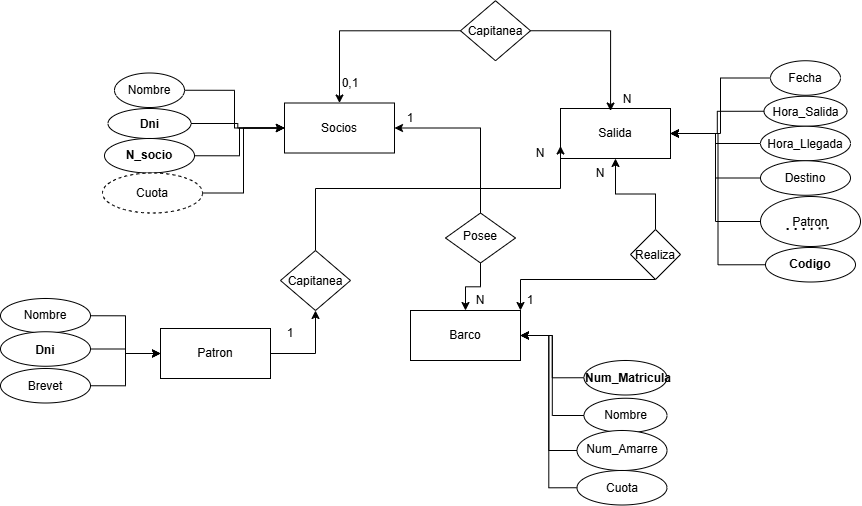

The diagram above was exported from draw.io. Its source (the exported page's mxGraphModel, read from the mxfile embedded in the PNG):
<mxGraphModel dx="956" dy="404" grid="1" gridSize="10" guides="1" tooltips="1" connect="1" arrows="1" fold="1" page="1" pageScale="1" pageWidth="827" pageHeight="1169" math="0" shadow="0">
  <root>
    <mxCell id="0" />
    <mxCell id="1" parent="0" />
    <mxCell id="ueiy9HrNIeZGjKTzFzh7-1" parent="1" style="html=1;whiteSpace=wrap;" value="Socios" vertex="1">
      <mxGeometry height="50" width="110" x="304" y="104.5" as="geometry" />
    </mxCell>
    <mxCell id="ueiy9HrNIeZGjKTzFzh7-2" parent="1" style="html=1;whiteSpace=wrap;" value="Barco" vertex="1">
      <mxGeometry height="50" width="110" x="430" y="312" as="geometry" />
    </mxCell>
    <mxCell id="ueiy9HrNIeZGjKTzFzh7-7" edge="1" parent="1" source="ueiy9HrNIeZGjKTzFzh7-3" style="edgeStyle=orthogonalEdgeStyle;rounded=0;orthogonalLoop=1;jettySize=auto;html=1;exitX=1;exitY=0.5;exitDx=0;exitDy=0;entryX=0;entryY=0.5;entryDx=0;entryDy=0;" target="ueiy9HrNIeZGjKTzFzh7-1">
      <mxGeometry relative="1" as="geometry" />
    </mxCell>
    <mxCell id="ueiy9HrNIeZGjKTzFzh7-3" parent="1" style="ellipse;whiteSpace=wrap;html=1;shapeInside=1;" value="Nombre" vertex="1">
      <mxGeometry height="34.5" width="70" x="134" y="74.5" as="geometry" />
    </mxCell>
    <mxCell id="ueiy9HrNIeZGjKTzFzh7-8" edge="1" parent="1" source="ueiy9HrNIeZGjKTzFzh7-5" style="edgeStyle=orthogonalEdgeStyle;rounded=0;orthogonalLoop=1;jettySize=auto;html=1;entryX=0;entryY=0.5;entryDx=0;entryDy=0;" target="ueiy9HrNIeZGjKTzFzh7-1">
      <mxGeometry relative="1" as="geometry" />
    </mxCell>
    <mxCell id="ueiy9HrNIeZGjKTzFzh7-5" parent="1" style="ellipse;whiteSpace=wrap;html=1;shapeInside=1;" value="&lt;b&gt;Dni&lt;/b&gt;" vertex="1">
      <mxGeometry height="30" width="83" x="127.5" y="110" as="geometry" />
    </mxCell>
    <mxCell id="ueiy9HrNIeZGjKTzFzh7-9" edge="1" parent="1" source="ueiy9HrNIeZGjKTzFzh7-6" style="edgeStyle=orthogonalEdgeStyle;rounded=0;orthogonalLoop=1;jettySize=auto;html=1;exitX=1;exitY=0.5;exitDx=0;exitDy=0;entryX=0;entryY=0.5;entryDx=0;entryDy=0;" target="ueiy9HrNIeZGjKTzFzh7-1">
      <mxGeometry relative="1" as="geometry" />
    </mxCell>
    <mxCell id="ueiy9HrNIeZGjKTzFzh7-6" parent="1" style="ellipse;whiteSpace=wrap;html=1;shapeInside=1;" value="&lt;b&gt;N_socio&lt;/b&gt;" vertex="1">
      <mxGeometry height="34.5" width="90" x="124" y="140" as="geometry" />
    </mxCell>
    <mxCell id="ueiy9HrNIeZGjKTzFzh7-23" edge="1" parent="1" source="ueiy9HrNIeZGjKTzFzh7-18" style="edgeStyle=orthogonalEdgeStyle;rounded=0;orthogonalLoop=1;jettySize=auto;html=1;exitX=0;exitY=0.5;exitDx=0;exitDy=0;entryX=1;entryY=0.5;entryDx=0;entryDy=0;" target="ueiy9HrNIeZGjKTzFzh7-2">
      <mxGeometry relative="1" as="geometry" />
    </mxCell>
    <mxCell id="ueiy9HrNIeZGjKTzFzh7-18" parent="1" style="ellipse;whiteSpace=wrap;html=1;shapeInside=1;" value="&lt;b&gt;Num_Matricula&lt;/b&gt;" vertex="1">
      <mxGeometry height="34.5" width="83" x="603.5" y="362" as="geometry" />
    </mxCell>
    <mxCell id="ueiy9HrNIeZGjKTzFzh7-24" edge="1" parent="1" source="ueiy9HrNIeZGjKTzFzh7-19" style="edgeStyle=orthogonalEdgeStyle;rounded=0;orthogonalLoop=1;jettySize=auto;html=1;exitX=0;exitY=0.5;exitDx=0;exitDy=0;entryX=1;entryY=0.5;entryDx=0;entryDy=0;" target="ueiy9HrNIeZGjKTzFzh7-2">
      <mxGeometry relative="1" as="geometry" />
    </mxCell>
    <mxCell id="ueiy9HrNIeZGjKTzFzh7-19" parent="1" style="ellipse;whiteSpace=wrap;html=1;shapeInside=1;" value="Nombre" vertex="1">
      <mxGeometry height="34.5" width="83" x="603.5" y="399.75" as="geometry" />
    </mxCell>
    <mxCell id="ueiy9HrNIeZGjKTzFzh7-25" edge="1" parent="1" source="ueiy9HrNIeZGjKTzFzh7-20" style="edgeStyle=orthogonalEdgeStyle;rounded=0;orthogonalLoop=1;jettySize=auto;html=1;exitX=0;exitY=0.5;exitDx=0;exitDy=0;entryX=1;entryY=0.5;entryDx=0;entryDy=0;" target="ueiy9HrNIeZGjKTzFzh7-2">
      <mxGeometry relative="1" as="geometry" />
    </mxCell>
    <mxCell id="ueiy9HrNIeZGjKTzFzh7-20" parent="1" style="ellipse;whiteSpace=wrap;html=1;shapeInside=1;" value="Num_Amarre" vertex="1">
      <mxGeometry height="40" width="90" x="596.5" y="432" as="geometry" />
    </mxCell>
    <mxCell id="ueiy9HrNIeZGjKTzFzh7-26" edge="1" parent="1" source="ueiy9HrNIeZGjKTzFzh7-21" style="edgeStyle=orthogonalEdgeStyle;rounded=0;orthogonalLoop=1;jettySize=auto;html=1;exitX=0;exitY=0.5;exitDx=0;exitDy=0;entryX=1;entryY=0.5;entryDx=0;entryDy=0;" target="ueiy9HrNIeZGjKTzFzh7-2">
      <mxGeometry relative="1" as="geometry" />
    </mxCell>
    <mxCell id="ueiy9HrNIeZGjKTzFzh7-21" parent="1" style="ellipse;whiteSpace=wrap;html=1;shapeInside=1;" value="Cuota" vertex="1">
      <mxGeometry height="34.5" width="90" x="596.5" y="472" as="geometry" />
    </mxCell>
    <mxCell id="ueiy9HrNIeZGjKTzFzh7-28" edge="1" parent="1" source="ueiy9HrNIeZGjKTzFzh7-27" style="edgeStyle=orthogonalEdgeStyle;rounded=0;orthogonalLoop=1;jettySize=auto;html=1;exitX=1;exitY=0.5;exitDx=0;exitDy=0;entryX=0;entryY=0.5;entryDx=0;entryDy=0;" target="ueiy9HrNIeZGjKTzFzh7-1">
      <mxGeometry relative="1" as="geometry" />
    </mxCell>
    <mxCell id="ueiy9HrNIeZGjKTzFzh7-27" parent="1" style="ellipse;whiteSpace=wrap;html=1;align=center;dashed=1;" value="Cuota" vertex="1">
      <mxGeometry height="40" width="100" x="122" y="174.5" as="geometry" />
    </mxCell>
    <mxCell id="ueiy9HrNIeZGjKTzFzh7-29" parent="1" style="html=1;whiteSpace=wrap;" value="Salida" vertex="1">
      <mxGeometry height="50" width="110" x="580" y="110" as="geometry" />
    </mxCell>
    <mxCell id="ueiy9HrNIeZGjKTzFzh7-40" edge="1" parent="1" source="ueiy9HrNIeZGjKTzFzh7-31" style="edgeStyle=orthogonalEdgeStyle;rounded=0;orthogonalLoop=1;jettySize=auto;html=1;exitX=0;exitY=0.5;exitDx=0;exitDy=0;entryX=1;entryY=0.5;entryDx=0;entryDy=0;" target="ueiy9HrNIeZGjKTzFzh7-29">
      <mxGeometry relative="1" as="geometry" />
    </mxCell>
    <mxCell id="ueiy9HrNIeZGjKTzFzh7-31" parent="1" style="ellipse;whiteSpace=wrap;html=1;shapeInside=1;" value="Fecha" vertex="1">
      <mxGeometry height="34.5" width="70" x="790" y="62.25" as="geometry" />
    </mxCell>
    <mxCell id="ueiy9HrNIeZGjKTzFzh7-41" edge="1" parent="1" source="ueiy9HrNIeZGjKTzFzh7-33" style="edgeStyle=orthogonalEdgeStyle;rounded=0;orthogonalLoop=1;jettySize=auto;html=1;exitX=0;exitY=0.5;exitDx=0;exitDy=0;entryX=1;entryY=0.5;entryDx=0;entryDy=0;" target="ueiy9HrNIeZGjKTzFzh7-29">
      <mxGeometry relative="1" as="geometry" />
    </mxCell>
    <mxCell id="ueiy9HrNIeZGjKTzFzh7-33" parent="1" style="ellipse;whiteSpace=wrap;html=1;shapeInside=1;" value="Hora_Salida" vertex="1">
      <mxGeometry height="30" width="83" x="783.5" y="97.75" as="geometry" />
    </mxCell>
    <mxCell id="ueiy9HrNIeZGjKTzFzh7-42" edge="1" parent="1" source="ueiy9HrNIeZGjKTzFzh7-35" style="edgeStyle=orthogonalEdgeStyle;rounded=0;orthogonalLoop=1;jettySize=auto;html=1;exitX=0;exitY=0.5;exitDx=0;exitDy=0;entryX=1;entryY=0.5;entryDx=0;entryDy=0;" target="ueiy9HrNIeZGjKTzFzh7-29">
      <mxGeometry relative="1" as="geometry" />
    </mxCell>
    <mxCell id="ueiy9HrNIeZGjKTzFzh7-35" parent="1" style="ellipse;whiteSpace=wrap;html=1;shapeInside=1;" value="Hora_Llegada" vertex="1">
      <mxGeometry height="34.5" width="90" x="780" y="127.75" as="geometry" />
    </mxCell>
    <mxCell id="ueiy9HrNIeZGjKTzFzh7-43" edge="1" parent="1" source="ueiy9HrNIeZGjKTzFzh7-38" style="edgeStyle=orthogonalEdgeStyle;rounded=0;orthogonalLoop=1;jettySize=auto;html=1;exitX=0;exitY=0.5;exitDx=0;exitDy=0;entryX=1;entryY=0.5;entryDx=0;entryDy=0;" target="ueiy9HrNIeZGjKTzFzh7-29">
      <mxGeometry relative="1" as="geometry" />
    </mxCell>
    <mxCell id="ueiy9HrNIeZGjKTzFzh7-38" parent="1" style="ellipse;whiteSpace=wrap;html=1;shapeInside=1;" value="Destino" vertex="1">
      <mxGeometry height="34.5" width="90" x="780" y="162.25" as="geometry" />
    </mxCell>
    <mxCell id="ueiy9HrNIeZGjKTzFzh7-46" edge="1" parent="1" source="ueiy9HrNIeZGjKTzFzh7-44" style="edgeStyle=orthogonalEdgeStyle;rounded=0;orthogonalLoop=1;jettySize=auto;html=1;exitX=0;exitY=0.5;exitDx=0;exitDy=0;entryX=1;entryY=0.5;entryDx=0;entryDy=0;" target="ueiy9HrNIeZGjKTzFzh7-29">
      <mxGeometry relative="1" as="geometry" />
    </mxCell>
    <mxCell id="ueiy9HrNIeZGjKTzFzh7-44" parent="1" style="ellipse;whiteSpace=wrap;html=1;shapeInside=1;" value="Patron" vertex="1">
      <mxGeometry height="50" width="100" x="780" y="198" as="geometry" />
    </mxCell>
    <mxCell id="ueiy9HrNIeZGjKTzFzh7-47" edge="1" parent="1" source="ueiy9HrNIeZGjKTzFzh7-45" style="edgeStyle=orthogonalEdgeStyle;rounded=0;orthogonalLoop=1;jettySize=auto;html=1;exitX=0;exitY=0.5;exitDx=0;exitDy=0;entryX=1;entryY=0.5;entryDx=0;entryDy=0;" target="ueiy9HrNIeZGjKTzFzh7-29">
      <mxGeometry relative="1" as="geometry" />
    </mxCell>
    <mxCell id="ueiy9HrNIeZGjKTzFzh7-45" parent="1" style="ellipse;whiteSpace=wrap;html=1;shapeInside=1;" value="&lt;b&gt;Codigo&lt;/b&gt;" vertex="1">
      <mxGeometry height="34.5" width="90" x="785" y="249" as="geometry" />
    </mxCell>
    <mxCell id="ueiy9HrNIeZGjKTzFzh7-54" edge="1" parent="1" source="ueiy9HrNIeZGjKTzFzh7-48" style="edgeStyle=orthogonalEdgeStyle;rounded=0;orthogonalLoop=1;jettySize=auto;html=1;exitX=0.5;exitY=0;exitDx=0;exitDy=0;" target="ueiy9HrNIeZGjKTzFzh7-29">
      <mxGeometry relative="1" as="geometry" />
    </mxCell>
    <mxCell id="ueiy9HrNIeZGjKTzFzh7-55" edge="1" parent="1" source="ueiy9HrNIeZGjKTzFzh7-48" style="edgeStyle=orthogonalEdgeStyle;rounded=0;orthogonalLoop=1;jettySize=auto;html=1;exitX=0.5;exitY=1;exitDx=0;exitDy=0;entryX=1;entryY=0;entryDx=0;entryDy=0;" target="ueiy9HrNIeZGjKTzFzh7-2">
      <mxGeometry relative="1" as="geometry">
        <Array as="points">
          <mxPoint x="540" y="281" />
        </Array>
      </mxGeometry>
    </mxCell>
    <mxCell id="ueiy9HrNIeZGjKTzFzh7-48" parent="1" style="rhombus;whiteSpace=wrap;html=1;shapeInside=1;" value="Realiza" vertex="1">
      <mxGeometry height="50" width="50" x="650" y="231" as="geometry" />
    </mxCell>
    <mxCell id="ueiy9HrNIeZGjKTzFzh7-50" edge="1" parent="1" source="ueiy9HrNIeZGjKTzFzh7-49" style="edgeStyle=orthogonalEdgeStyle;rounded=0;orthogonalLoop=1;jettySize=auto;html=1;exitX=0.5;exitY=0;exitDx=0;exitDy=0;entryX=1;entryY=0.5;entryDx=0;entryDy=0;" target="ueiy9HrNIeZGjKTzFzh7-1">
      <mxGeometry relative="1" as="geometry">
        <Array as="points">
          <mxPoint x="500" y="214.5" />
          <mxPoint x="500" y="129.5" />
        </Array>
      </mxGeometry>
    </mxCell>
    <mxCell id="ueiy9HrNIeZGjKTzFzh7-51" edge="1" parent="1" source="ueiy9HrNIeZGjKTzFzh7-49" style="edgeStyle=orthogonalEdgeStyle;rounded=0;orthogonalLoop=1;jettySize=auto;html=1;exitX=0.5;exitY=1;exitDx=0;exitDy=0;entryX=0.5;entryY=0;entryDx=0;entryDy=0;" target="ueiy9HrNIeZGjKTzFzh7-2">
      <mxGeometry relative="1" as="geometry" />
    </mxCell>
    <mxCell id="ueiy9HrNIeZGjKTzFzh7-49" parent="1" style="rhombus;whiteSpace=wrap;html=1;shapeInside=1;" value="Posee" vertex="1">
      <mxGeometry height="50" width="70" x="465" y="214.5" as="geometry" />
    </mxCell>
    <mxCell id="ueiy9HrNIeZGjKTzFzh7-52" parent="1" style="text;html=1;whiteSpace=wrap;strokeColor=none;fillColor=none;align=center;verticalAlign=middle;rounded=0;" value="1" vertex="1">
      <mxGeometry height="30" width="60" x="400" y="104.5" as="geometry" />
    </mxCell>
    <mxCell id="ueiy9HrNIeZGjKTzFzh7-53" parent="1" style="text;html=1;whiteSpace=wrap;strokeColor=none;fillColor=none;align=center;verticalAlign=middle;rounded=0;" value="N" vertex="1">
      <mxGeometry height="30" width="60" x="470" y="286.5" as="geometry" />
    </mxCell>
    <mxCell id="ueiy9HrNIeZGjKTzFzh7-56" parent="1" style="text;html=1;whiteSpace=wrap;strokeColor=none;fillColor=none;align=center;verticalAlign=middle;rounded=0;" value="N" vertex="1">
      <mxGeometry height="30" width="60" x="590" y="160" as="geometry" />
    </mxCell>
    <mxCell id="ueiy9HrNIeZGjKTzFzh7-57" parent="1" style="text;html=1;whiteSpace=wrap;strokeColor=none;fillColor=none;align=center;verticalAlign=middle;rounded=0;" value="1" vertex="1">
      <mxGeometry height="30" width="60" x="520" y="286.5" as="geometry" />
    </mxCell>
    <mxCell id="ueiy9HrNIeZGjKTzFzh7-69" edge="1" parent="1" source="ueiy9HrNIeZGjKTzFzh7-60" style="edgeStyle=orthogonalEdgeStyle;rounded=0;orthogonalLoop=1;jettySize=auto;html=1;exitX=1;exitY=0.5;exitDx=0;exitDy=0;entryX=0.5;entryY=1;entryDx=0;entryDy=0;" target="ueiy9HrNIeZGjKTzFzh7-68">
      <mxGeometry relative="1" as="geometry" />
    </mxCell>
    <mxCell id="ueiy9HrNIeZGjKTzFzh7-60" parent="1" style="html=1;whiteSpace=wrap;" value="Patron" vertex="1">
      <mxGeometry height="50" width="110" x="180" y="330" as="geometry" />
    </mxCell>
    <mxCell id="ueiy9HrNIeZGjKTzFzh7-65" edge="1" parent="1" source="ueiy9HrNIeZGjKTzFzh7-61" style="edgeStyle=orthogonalEdgeStyle;rounded=0;orthogonalLoop=1;jettySize=auto;html=1;exitX=1;exitY=0.5;exitDx=0;exitDy=0;entryX=0;entryY=0.5;entryDx=0;entryDy=0;" target="ueiy9HrNIeZGjKTzFzh7-60">
      <mxGeometry relative="1" as="geometry" />
    </mxCell>
    <mxCell id="ueiy9HrNIeZGjKTzFzh7-61" parent="1" style="ellipse;whiteSpace=wrap;html=1;shapeInside=1;" value="Nombre" vertex="1">
      <mxGeometry height="34.5" width="90" x="20" y="300" as="geometry" />
    </mxCell>
    <mxCell id="ueiy9HrNIeZGjKTzFzh7-66" edge="1" parent="1" source="ueiy9HrNIeZGjKTzFzh7-62" style="edgeStyle=orthogonalEdgeStyle;rounded=0;orthogonalLoop=1;jettySize=auto;html=1;exitX=1;exitY=0.5;exitDx=0;exitDy=0;entryX=0;entryY=0.5;entryDx=0;entryDy=0;" target="ueiy9HrNIeZGjKTzFzh7-60">
      <mxGeometry relative="1" as="geometry" />
    </mxCell>
    <mxCell id="ueiy9HrNIeZGjKTzFzh7-62" parent="1" style="ellipse;whiteSpace=wrap;html=1;shapeInside=1;" value="&lt;b&gt;Dni&lt;/b&gt;" vertex="1">
      <mxGeometry height="34.5" width="90" x="20" y="333.25" as="geometry" />
    </mxCell>
    <mxCell id="ueiy9HrNIeZGjKTzFzh7-67" edge="1" parent="1" source="ueiy9HrNIeZGjKTzFzh7-64" style="edgeStyle=orthogonalEdgeStyle;rounded=0;orthogonalLoop=1;jettySize=auto;html=1;exitX=1;exitY=0.5;exitDx=0;exitDy=0;entryX=0;entryY=0.5;entryDx=0;entryDy=0;" target="ueiy9HrNIeZGjKTzFzh7-60">
      <mxGeometry relative="1" as="geometry" />
    </mxCell>
    <mxCell id="ueiy9HrNIeZGjKTzFzh7-64" parent="1" style="ellipse;whiteSpace=wrap;html=1;shapeInside=1;" value="Brevet" vertex="1">
      <mxGeometry height="34.5" width="90" x="20" y="370" as="geometry" />
    </mxCell>
    <mxCell id="ueiy9HrNIeZGjKTzFzh7-70" edge="1" parent="1" source="ueiy9HrNIeZGjKTzFzh7-68" style="edgeStyle=orthogonalEdgeStyle;rounded=0;orthogonalLoop=1;jettySize=auto;html=1;exitX=0.5;exitY=0;exitDx=0;exitDy=0;entryX=0;entryY=0.75;entryDx=0;entryDy=0;" target="ueiy9HrNIeZGjKTzFzh7-29">
      <mxGeometry relative="1" as="geometry">
        <Array as="points">
          <mxPoint x="335" y="190" />
          <mxPoint x="580" y="190" />
        </Array>
      </mxGeometry>
    </mxCell>
    <mxCell id="ueiy9HrNIeZGjKTzFzh7-68" parent="1" style="rhombus;whiteSpace=wrap;html=1;shapeInside=1;" value="Capitanea" vertex="1">
      <mxGeometry height="60" width="70" x="300" y="252" as="geometry" />
    </mxCell>
    <mxCell id="ueiy9HrNIeZGjKTzFzh7-71" parent="1" style="text;html=1;whiteSpace=wrap;strokeColor=none;fillColor=none;align=center;verticalAlign=middle;rounded=0;" value="1" vertex="1">
      <mxGeometry height="30" width="60" x="280" y="320" as="geometry" />
    </mxCell>
    <mxCell id="ueiy9HrNIeZGjKTzFzh7-72" parent="1" style="text;html=1;whiteSpace=wrap;strokeColor=none;fillColor=none;align=center;verticalAlign=middle;rounded=0;" value="N" vertex="1">
      <mxGeometry height="30" width="60" x="530" y="140" as="geometry" />
    </mxCell>
    <mxCell id="ueiy9HrNIeZGjKTzFzh7-73" edge="1" parent="1" style="endArrow=none;dashed=1;html=1;dashPattern=1 3;strokeWidth=2;rounded=0;entryX=0.7;entryY=0.64;entryDx=0;entryDy=0;entryPerimeter=0;" target="ueiy9HrNIeZGjKTzFzh7-44" value="">
      <mxGeometry height="50" relative="1" width="50" as="geometry">
        <Array as="points">
          <mxPoint x="830" y="231" />
        </Array>
        <mxPoint x="806.65" y="231" as="sourcePoint" />
        <mxPoint x="853.35" y="240.89999999999998" as="targetPoint" />
      </mxGeometry>
    </mxCell>
    <mxCell id="ueiy9HrNIeZGjKTzFzh7-75" edge="1" parent="1" source="ueiy9HrNIeZGjKTzFzh7-74" style="edgeStyle=orthogonalEdgeStyle;rounded=0;orthogonalLoop=1;jettySize=auto;html=1;exitX=0;exitY=0.5;exitDx=0;exitDy=0;entryX=0.5;entryY=0;entryDx=0;entryDy=0;" target="ueiy9HrNIeZGjKTzFzh7-1">
      <mxGeometry relative="1" as="geometry" />
    </mxCell>
    <mxCell id="ueiy9HrNIeZGjKTzFzh7-74" parent="1" style="rhombus;whiteSpace=wrap;html=1;shapeInside=1;" value="Capitanea" vertex="1">
      <mxGeometry height="60" width="70" x="480" y="2.25" as="geometry" />
    </mxCell>
    <mxCell id="ueiy9HrNIeZGjKTzFzh7-76" edge="1" parent="1" source="ueiy9HrNIeZGjKTzFzh7-74" style="edgeStyle=orthogonalEdgeStyle;rounded=0;orthogonalLoop=1;jettySize=auto;html=1;exitX=1;exitY=0.5;exitDx=0;exitDy=0;entryX=0.455;entryY=0.05;entryDx=0;entryDy=0;entryPerimeter=0;" target="ueiy9HrNIeZGjKTzFzh7-29">
      <mxGeometry relative="1" as="geometry" />
    </mxCell>
    <mxCell id="ueiy9HrNIeZGjKTzFzh7-77" parent="1" style="text;html=1;whiteSpace=wrap;strokeColor=none;fillColor=none;align=center;verticalAlign=middle;rounded=0;" value="0,1" vertex="1">
      <mxGeometry height="30" width="60" x="340" y="70" as="geometry" />
    </mxCell>
    <mxCell id="ueiy9HrNIeZGjKTzFzh7-78" parent="1" style="text;html=1;whiteSpace=wrap;strokeColor=none;fillColor=none;align=center;verticalAlign=middle;rounded=0;" value="N" vertex="1">
      <mxGeometry height="30" width="60" x="617" y="86" as="geometry" />
    </mxCell>
  </root>
</mxGraphModel>